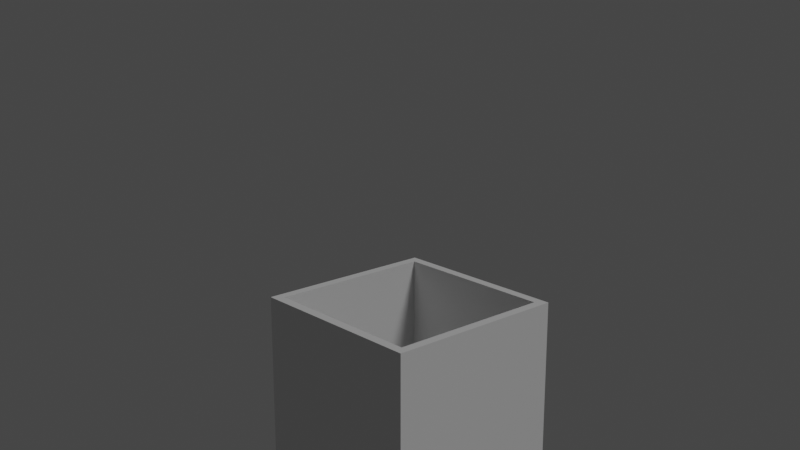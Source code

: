 # Source: cursor.blend  (saved by Blender 3.5.10; exported with 4.5.12 LTS)
import bpy
from mathutils import Matrix  # noqa: F401  (used for matrix-valued properties, if any)

bpy.ops.wm.read_factory_settings(use_empty=True)
scene = bpy.context.scene
scene.name = 'Scene'

# ---- collections
col_collection = bpy.data.collections.new('Collection'); scene.collection.children.link(col_collection)

# ---- materials (node trees are filled in below, after node groups)
mat_material = bpy.data.materials.new('Material')
mat_material.alpha_threshold = 0.0
mat_material.roughness = 0.5
mat_material.line_color = (0.0, 0.0, 0.0, 1.0)

# ---- material node trees
mat_material.use_nodes = True; mat_material.node_tree.nodes.clear()
_N = mat_material.node_tree.nodes; _L = mat_material.node_tree.links
n0 = _N.new('ShaderNodeOutputMaterial'); n0.name = 'Material Output'; n0.location = (300, 300)
n1 = _N.new('ShaderNodeBsdfPrincipled'); n1.name = 'Principled BSDF'; n1.location = (10, 300)
n1.distribution = 'GGX'
n1.subsurface_method = 'RANDOM_WALK_SKIN'
n1.inputs[3].default_value = 1.45
n1.inputs[27].default_value = (0.0, 0.0, 0.0, 1.0)
n1.inputs[28].default_value = 1.0
_L.new(n1.outputs[0], n0.inputs[0])
n0.is_active_output = True

# ---- world
world_world = bpy.data.worlds.new('World'); scene.world = world_world
world_world.use_nodes = True; world_world.node_tree.nodes.clear()
_N = world_world.node_tree.nodes; _L = world_world.node_tree.links
n0 = _N.new('ShaderNodeOutputWorld'); n0.name = 'World Output'; n0.location = (300, 300)
n1 = _N.new('ShaderNodeBackground'); n1.name = 'Background'; n1.location = (10, 300)
n1.inputs[0].default_value = (0.05088, 0.05088, 0.05088, 1.0)
_L.new(n1.outputs[0], n0.inputs[0])
n0.is_active_output = True
world_world.color = (0.05088, 0.05088, 0.05088)
world_world.use_sun_shadow = False
world_world.sun_shadow_jitter_overblur = 0.0

# ---- cameras
cam_camera = bpy.data.cameras.new('Camera')
cam_camera.clip_end = 100.0
cam_camera.ortho_scale = 7.314

# ---- lights
light_light = bpy.data.lights.new('Light', 'SUN')
light_light.transmission_factor = 0.0
light_light.angle = 0.1993
light_light.energy = 1.0
light_light.shadow_soft_size = 0.1
light_light.shadow_cascade_max_distance = 1000.0

# ---- meshes
me_cube = bpy.data.meshes.new('Cube')
me_cube.from_pydata([(1.0, 1.0, 0.2), (1.0, 1.0, -3.8), (1.0, -1.0, 0.2), (1.0, -1.0, -3.8), (-1.0, 1.0, 0.2), (-1.0, 1.0, -3.8), (-1.0, -1.0, 0.2), (-1.0, -1.0, -3.8), (-0.9, 0.9, -3.8), (-0.9, -0.9, -3.8), (0.9, 0.9, -3.8), (0.9, 0.9, 0.2), (-0.9, -0.9, 0.2), (0.9, -0.9, 0.2), (0.9, -0.9, -3.8), (-0.9, 0.9, 0.2)], [], [(9, 12, 15, 8), (3, 7, 6, 2), (7, 5, 4, 6), (14, 13, 12, 9), (1, 3, 2, 0), (5, 1, 0, 4), (10, 11, 13, 14), (8, 15, 11, 10), (4, 0, 11, 15), (2, 6, 12, 13), (6, 4, 15, 12), (0, 2, 13, 11)])
_uv = me_cube.uv_layers.new(name='UVMap')
_uv.uv.foreach_set('vector', [0.375, 0.0, 0.625, 0.0, 0.625, 0.25, 0.375, 0.25, 0.375, 0.75, 0.375, 1.0, 0.625, 1.0, 0.625, 0.75, 0.375, 0.0, 0.375, 0.25, 0.625, 0.25, 0.625, 0.0, 0.375, 0.75, 0.625, 0.75, 0.625, 1.0, 0.375, 1.0, 0.375, 0.5, 0.375, 0.75, 0.625, 0.75, 0.625, 0.5, 0.375, 0.25, 0.375, 0.5, 0.625, 0.5, 0.625, 0.25, 0.375, 0.5, 0.625, 0.5, 0.625, 0.75, 0.375, 0.75, 0.375, 0.25, 0.625, 0.25, 0.625, 0.5, 0.375, 0.5, 0.625, 0.25, 0.625, 0.5, 0.625, 0.5, 0.625, 0.25, 0.625, 0.75, 0.625, 1.0, 0.625, 1.0, 0.625, 0.75, 0.625, 0.0, 0.625, 0.25, 0.625, 0.25, 0.625, 0.0, 0.625, 0.5, 0.625, 0.75, 0.625, 0.75, 0.625, 0.5])
me_cube.materials.append(mat_material)
me_cube.use_mirror_vertex_groups = False
me_cube.update()

# ---- objects
ob_cube = bpy.data.objects.new('Cube', me_cube)
ob_light = bpy.data.objects.new('Light', light_light)
ob_camera = bpy.data.objects.new('Camera', cam_camera)

# ---- transforms, parenting, visibility, modifiers, constraints
ob_cube.location = (0.0, 0.0, 0.0)
ob_cube.lock_rotations_4d = False
ob_cube.empty_display_type = 'ARROWS'
ob_cube.lineart.crease_threshold = 0.0
ob_light.location = (4.076, 1.005, 5.904)
ob_light.rotation_euler = (0.6503, 0.05522, 1.866)
ob_light.lock_rotations_4d = False
ob_light.empty_display_type = 'ARROWS'
ob_light.color = (0.0, 0.0, 0.0, 0.0)
ob_light.lineart.crease_threshold = 0.0
ob_camera.location = (7.9, -7.157, 4.055)
ob_camera.rotation_euler = (1.291, 3.414e-07, 0.8429)
ob_camera.lock_rotations_4d = False
ob_camera.empty_display_type = 'ARROWS'
ob_camera.color = (0.0, 0.0, 0.0, 0.0)
ob_camera.display_type = 'WIRE'
ob_camera.lineart.crease_threshold = 0.0

# ---- collection membership
col_collection.objects.link(ob_cube)
col_collection.objects.link(ob_light)
col_collection.objects.link(ob_camera)

# ---- scene / render settings (as saved in the file)
scene.camera = ob_camera
scene.frame_start = 1; scene.frame_end = 250; scene.frame_set(1)
scene.render.engine = 'CYCLES'
scene.render.use_border = True
scene.cycles.sampling_pattern = 'TABULATED_SOBOL'
scene.eevee.use_gtao = True
scene.eevee.gtao_distance = 0.37
scene.view_settings.view_transform = 'Filmic'
bpy.context.view_layer.update()
